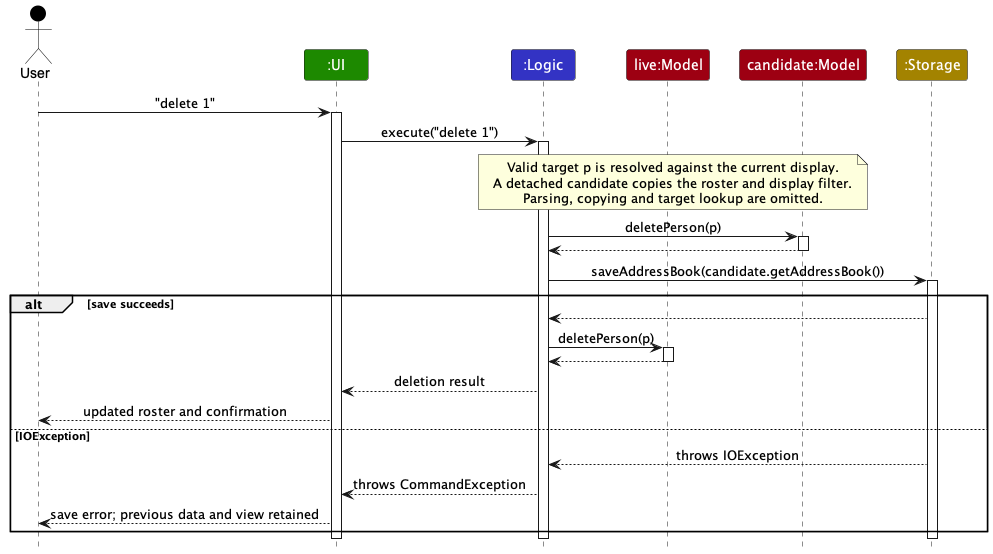

The diagram above was rendered by PlantUML. Its source (embedded in the PNG):
@startuml
!include style.puml
skinparam ArrowFontStyle plain

actor User as user USER_COLOR
participant ":UI" as ui UI_COLOR
participant ":Logic" as logic LOGIC_COLOR
participant "live:Model" as live MODEL_COLOR
participant "candidate:Model" as candidate MODEL_COLOR
participant ":Storage" as storage STORAGE_COLOR

user -> ui : "delete 1"
activate ui
ui -> logic : execute("delete 1")
activate logic
note over logic, candidate
Valid target p is resolved against the current display.
A detached candidate copies the roster and display filter.
Parsing, copying and target lookup are omitted.
end note
logic -> candidate : deletePerson(p)
activate candidate
candidate --> logic
deactivate candidate
logic -> storage : saveAddressBook(candidate.getAddressBook())
activate storage
alt save succeeds
    storage --> logic
    logic -> live : deletePerson(p)
    activate live
    live --> logic
    deactivate live
    logic --> ui : deletion result
    ui --> user : updated roster and confirmation
else IOException
    storage --> logic : throws IOException
    logic --> ui : throws CommandException
    ui --> user : save error; previous data and view retained
end
deactivate storage
deactivate logic
deactivate ui
@enduml